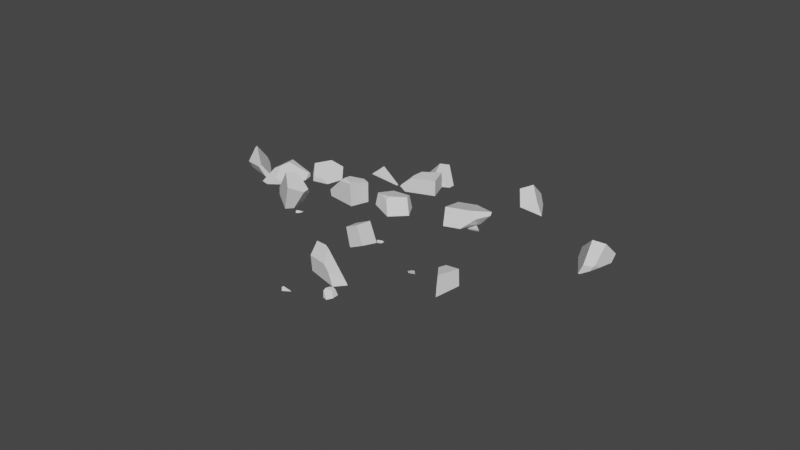 # Source: rocks.blend  (saved by Blender 3.4.6; exported with 4.5.12 LTS)
import bpy
from mathutils import Matrix  # noqa: F401  (used for matrix-valued properties, if any)

bpy.ops.wm.read_factory_settings(use_empty=True)
scene = bpy.context.scene
scene.name = 'Scene'

# ---- collections
col_collection = bpy.data.collections.new('Collection'); scene.collection.children.link(col_collection)

# ---- world
world_world = bpy.data.worlds.new('World'); scene.world = world_world
world_world.use_nodes = True; world_world.node_tree.nodes.clear()
_N = world_world.node_tree.nodes; _L = world_world.node_tree.links
n0 = _N.new('ShaderNodeOutputWorld'); n0.name = 'World Output'; n0.location = (300, 300)
n1 = _N.new('ShaderNodeBackground'); n1.name = 'Background'; n1.location = (10, 300)
n1.inputs[0].default_value = (0.05088, 0.05088, 0.05088, 1.0)
_L.new(n1.outputs[0], n0.inputs[0])
n0.is_active_output = True
world_world.color = (0.05088, 0.05088, 0.05088)
world_world.use_sun_shadow = False
world_world.sun_shadow_jitter_overblur = 0.0

# ---- meshes
me_cube_cell_026 = bpy.data.meshes.new('Cube_cell.026')
me_cube_cell_026.from_pydata([(-0.2797, 0.0707, 0.2032), (0.1875, 0.0707, 0.2032), (0.02803, -0.07316, -0.1364), (0.0788, 0.03426, -0.2403), (0.1875, 0.0707, -0.07065), (0.09609, 0.0707, -0.19), (0.1875, 0.01022, -0.1169), (0.1875, -0.00493, -0.1284), (0.05429, 0.0707, -0.2445), (-0.09374, 0.0707, -0.1362), (-0.2797, 0.04607, 0.01502), (-0.2797, 0.0707, 6.109e-06), (0.1875, -0.08764, -0.02634), (0.1875, -0.127, 0.02243), (-0.2797, 0.03074, 0.02454), (-0.2797, 0.03074, 0.05277), (0.1875, -0.1269, 0.08842), (0.1875, -0.127, 0.07052), (-0.173, -0.00493, 0.2032), (-0.2797, 0.03111, 0.2032), (0.1875, -0.1265, 0.2032), (0.1875, 0.0707, -0.07065), (0.09609, 0.0707, -0.19), (0.1875, 0.01022, -0.1169), (0.1875, -0.00493, -0.1284), (-0.09374, 0.0707, -0.1362), (-0.2797, 0.0707, 6.109e-06), (0.1875, -0.08764, -0.02634), (0.1875, -0.127, 0.02243), (-0.2797, 0.04607, 0.01502), (-0.2797, 0.03074, 0.02454), (-0.2797, 0.03074, 0.05277), (0.1875, -0.1269, 0.08842), (0.1875, -0.127, 0.07052), (-0.173, -0.00493, 0.2032), (-0.2797, 0.03111, 0.2032), (0.1875, -0.1265, 0.2032), (0.05429, 0.0707, -0.2445), (-0.806, 0.3829, 0.5001), (-0.6215, 0.1461, 0.6998), (-0.8617, 0.2273, 0.7649), (-0.8107, 0.2802, 0.7046), (-0.5893, 0.2993, 0.5822), (-0.6262, 0.3291, 0.5807), (-0.7035, 0.3913, 0.5775), (-0.7251, 0.1811, 0.4149), (-0.7125, 0.1768, 0.3987), (-0.9219, 0.2475, 0.6683), (-0.6501, 0.1558, 0.4247), (-0.7125, 0.1768, 0.3987), (-0.6501, 0.1558, 0.4247), (-0.8617, 0.2273, 0.7649), (-0.8107, 0.2802, 0.7046), (-0.5893, 0.2993, 0.5822), (-0.6262, 0.3291, 0.5807), (-0.7251, 0.1811, 0.4149), (-0.9219, 0.2475, 0.6683), (-0.7035, 0.3913, 0.5775), (-0.5275, 0.3046, 2.687), (-0.163, 0.149, 2.439), (-0.4115, 0.07539, 2.658), (-0.2903, 0.138, 2.613), (-0.1573, 0.1275, 2.461), (-0.2265, 0.03533, 2.417), (-0.2993, 0.0375, 2.365), (-0.5923, 0.1364, 2.538), (-0.6325, 0.1861, 2.597), (-0.5722, 0.2131, 2.678), (-0.4085, 0.1921, 2.689), (-0.5235, 0.2893, 2.702), (-0.5873, 0.1897, 2.671), (-0.3503, 0.1431, 2.682), (-0.2397, 0.01804, 2.408), (-0.2745, 0.02927, 2.35), (-0.6349, 0.1892, 2.601), (-0.5722, 0.2131, 2.678), (-0.5235, 0.2893, 2.702), (-0.2903, 0.138, 2.613), (-0.1573, 0.1275, 2.461), (-0.2993, 0.0375, 2.365), (-0.5923, 0.1364, 2.538), (-0.6325, 0.1861, 2.597), (-0.4085, 0.1921, 2.689), (-0.5873, 0.1897, 2.671), (-0.2745, 0.02927, 2.35), (-0.6349, 0.1892, 2.601), (-0.3503, 0.1431, 2.682), (-0.2265, 0.03533, 2.417), (-0.2397, 0.01804, 2.408), (1.157, -0.4542, 1.047), (1.454, -0.2655, 0.9327), (1.502, -0.2855, 0.8836), (1.549, -0.5505, 0.6615), (1.625, -0.4063, 0.864), (1.635, -0.4725, 0.809), (1.539, -0.5829, 0.6458), (1.604, -0.605, 0.7649), (1.364, -0.5239, 0.8112), (1.159, -0.4549, 1.005), (1.48, -0.3888, 1.06), (1.485, -0.3793, 1.06), (1.407, -0.5384, 1.059), (1.196, -0.3605, 1.047), (1.185, -0.3714, 1.047), (1.206, -0.3505, 1.047), (1.38, -0.2614, 1.054), (1.377, -0.2577, 1.054), (1.159, -0.4549, 1.005), (1.185, -0.3714, 1.047), (1.539, -0.5829, 0.6458), (1.364, -0.5239, 0.8112), (1.48, -0.3888, 1.06), (1.407, -0.5384, 1.059), (1.485, -0.3793, 1.06), (1.604, -0.605, 0.7649), (1.38, -0.2614, 1.054), (1.196, -0.3605, 1.047), (1.206, -0.3505, 1.047), (1.377, -0.2577, 1.054), (-0.3853, 0.3525, -0.5373), (-0.5232, 0.113, -0.399), (-0.5184, 0.1113, -0.3997), (-0.5783, 0.19, -0.3753), (-0.4075, 0.2782, -0.3995), (-0.3392, 0.2011, -0.4263), (-0.3782, 0.2934, -0.4038), (-0.3189, 0.2049, -0.6061), (-0.3349, 0.05223, -0.6728), (-0.3012, 0.1136, -0.4561), (-0.6654, 0.2423, -0.5712), (-0.6091, 0.1597, -0.6108), (-0.6088, 0.2075, -0.4421), (-0.593, 0.1364, -0.6219), (-0.342, 0.05169, -0.6727), (-0.3031, 0.1158, -0.4475), (-0.5783, 0.19, -0.3753), (-0.4075, 0.2782, -0.3995), (-0.3782, 0.2934, -0.4038), (-0.3392, 0.2011, -0.4263), (-0.3189, 0.2049, -0.6061), (-0.3349, 0.05223, -0.6728), (-0.3012, 0.1136, -0.4561), (-0.6654, 0.2423, -0.5712), (-0.6091, 0.1597, -0.6108), (-0.6088, 0.2075, -0.4421), (-0.3031, 0.1158, -0.4475), (-0.342, 0.05169, -0.6727), (-0.593, 0.1364, -0.6219), (-0.5686, 0.1283, 1.629), (-0.3002, 0.09173, 1.86), (-0.2882, 0.08764, 1.751), (-0.4765, 0.1276, 1.601), (-0.5042, 0.2526, 1.696), (-0.538, 0.219, 1.629), (-0.4869, 0.2697, 1.73), (-0.4501, 0.08832, 1.589), (-0.3487, 0.05409, 1.657), (-0.4425, 0.2, 1.93), (-0.4363, 0.223, 1.925), (-0.3688, 0.0609, 1.898), (-0.3174, 0.04355, 1.872), (-0.471, 0.09539, 1.95), (-0.3029, 0.03865, 1.746), (-0.4724, 0.2713, 1.771), (-0.4779, 0.2785, 1.748), (-0.297, 0.03665, 1.692), (-0.4869, 0.2697, 1.73), (-0.4779, 0.2785, 1.748), (-0.4765, 0.1276, 1.601), (-0.538, 0.219, 1.629), (-0.5042, 0.2526, 1.696), (-0.4501, 0.08832, 1.589), (-0.4724, 0.2713, 1.771), (-0.3688, 0.0609, 1.898), (-0.3174, 0.04355, 1.872), (-0.471, 0.09539, 1.95), (-0.3029, 0.03865, 1.746), (-0.3487, 0.05409, 1.657), (-0.297, 0.03665, 1.692), (-0.4363, 0.223, 1.925), (-0.4425, 0.2, 1.93), (0.3734, -0.1885, 1.862), (0.328, -0.1743, 1.783), (0.2387, 0.05524, 1.993), (0.5179, 0.0984, 1.801), (0.4777, 0.2053, 1.845), (0.5332, 0.05764, 1.785), (0.1593, 0.005385, 2.042), (0.5204, 0.05353, 1.772), (0.4029, 0.01652, 1.658), (0.244, -0.004731, 1.672), (0.248, 0.003954, 1.667), (0.3632, 0.03893, 1.643), (0.3464, 0.04871, 1.637), (0.2118, -0.07321, 1.717), (0.3511, 0.08383, 1.665), (0.1544, 0.05864, 1.781), (0.1499, 0.09404, 1.816), (0.2027, 0.1198, 1.801), (0.367, 0.1995, 1.757), (0.1391, 0.04535, 1.925), (0.1281, -0.08198, 2.051), (0.1295, -0.09894, 2.04), (0.1257, -0.01565, 2.062), (0.1357, -0.1092, 2.038), (0.1302, -0.1074, 2.035), (0.1864, -0.1265, 1.753), (0.1566, -0.1164, 1.79), (0.1554, -0.02829, 1.786), (0.148, 0.08583, 1.834), (0.2387, 0.05524, 1.993), (0.4777, 0.2053, 1.845), (0.1593, 0.005385, 2.042), (0.5204, 0.05353, 1.772), (0.4029, 0.01652, 1.658), (0.244, -0.004731, 1.672), (0.248, 0.003954, 1.667), (0.3632, 0.03893, 1.643), (0.3464, 0.04871, 1.637), (0.3511, 0.08383, 1.665), (0.1544, 0.05864, 1.781), (0.1499, 0.09404, 1.816), (0.2027, 0.1198, 1.801), (0.367, 0.1995, 1.757), (0.1281, -0.08198, 2.051), (0.1295, -0.09894, 2.04), (0.1357, -0.1092, 2.038), (0.1302, -0.1074, 2.035), (0.1257, -0.01565, 2.062), (0.1391, 0.04535, 1.925), (0.148, 0.08583, 1.834), (0.5179, 0.0984, 1.801), (0.5332, 0.05764, 1.785), (0.2118, -0.07321, 1.717), (0.1864, -0.1265, 1.753), (0.1566, -0.1164, 1.79), (0.1554, -0.02829, 1.786), (1.729, -0.5806, 0.7213), (1.775, -0.6003, 0.6978), (1.735, -0.5921, 0.6841), (1.797, -0.6703, 0.768), (1.781, -0.6648, 0.7609), (1.717, -0.6431, 0.7323), (1.781, -0.5733, 0.738), (1.808, -0.5777, 0.7486), (1.735, -0.5735, 0.7096), (1.768, -0.5714, 0.733), (1.824, -0.6372, 0.7442), (1.81, -0.6747, 0.7104), (1.823, -0.679, 0.725), (1.825, -0.6012, 0.7608), (1.784, -0.6659, 0.6816), (1.71, -0.6213, 0.712), (1.765, -0.6593, 0.6757), (1.717, -0.6433, 0.6615), (1.703, -0.6383, 0.7091), (1.824, -0.6372, 0.7442), (1.823, -0.679, 0.725), (1.81, -0.6747, 0.7104), (1.784, -0.6659, 0.6816), (1.825, -0.6012, 0.7608), (1.765, -0.6593, 0.6757), (1.717, -0.6433, 0.6615), (1.703, -0.6383, 0.7091), (1.797, -0.6703, 0.768), (1.781, -0.6648, 0.7609), (1.717, -0.6431, 0.7323), (0.07927, -0.08483, -0.1138), (0.1883, -0.1069, -0.05786), (0.08268, -0.08202, -0.1108), (0.1884, -0.1235, -0.1681), (0.2112, -0.1079, -0.1761), (0.1778, -0.1237, -0.06995), (0.1969, -0.1089, -0.05357), (0.1827, -0.1253, -0.1658), (0.1422, -0.1117, -0.08639), (0.174, -0.1225, -0.1615), (0.08045, -0.09087, -0.1152), (0.1883, -0.1069, -0.05786), (0.08268, -0.08202, -0.1108), (0.1884, -0.1235, -0.1681), (0.2112, -0.1079, -0.1761), (0.1827, -0.1253, -0.1658), (0.174, -0.1225, -0.1615), (0.08045, -0.09087, -0.1152), (0.07927, -0.08483, -0.1138), (0.1969, -0.1089, -0.05357), (-0.05536, -0.04493, 1.115), (0.03486, 0.2052, 1.315), (-0.08252, 0.01908, 1.548), (0.1123, 0.1924, 1.337), (0.09813, 0.1475, 1.395), (-0.03608, 0.02289, 1.547), (0.1671, 0.1591, 1.23), (0.1812, 0.1581, 1.241), (0.1835, 0.1457, 1.246), (0.01278, 0.1705, 1.12), (0.01668, 0.1685, 1.115), (0.09644, -0.09615, 1.242), (0.04497, -0.07877, 1.342), (-0.0284, 0.1906, 1.178), (-0.1641, 0.03228, 1.276), (-0.191, 0.0008651, 1.295), (-0.138, -0.01702, 1.502), (-0.1273, -0.02062, 1.543), (-0.1146, -0.02492, 1.541), (-0.05457, -0.04516, 1.535), (0.1671, 0.1591, 1.23), (0.1812, 0.1581, 1.241), (0.1835, 0.1457, 1.246), (0.01668, 0.1685, 1.115), (0.01278, 0.1705, 1.12), (-0.0284, 0.1906, 1.178), (-0.1641, 0.03228, 1.276), (-0.191, 0.0008651, 1.295), (-0.1146, -0.02492, 1.541), (-0.05457, -0.04516, 1.535), (0.09644, -0.09615, 1.242), (0.04497, -0.07877, 1.342), (-0.138, -0.01702, 1.502), (-0.1273, -0.02062, 1.543), (-0.773, 0.2379, 1.262), (-0.5301, 0.1077, 0.9831), (-0.5276, 0.1234, 0.9715), (-0.5421, 0.1086, 0.9695), (-0.6619, 0.173, 1.326), (-0.6031, 0.1283, 1.034), (-0.7281, 0.186, 1.321), (-0.7357, 0.186, 1.306), (-0.6422, 0.141, 1.075), (-0.7796, 0.1866, 1.222), (-0.5515, 0.1654, 1.027), (-0.6177, 0.2817, 1.182), (-0.6498, 0.1944, 1.297), (-0.6619, 0.173, 1.326), (-0.7281, 0.186, 1.321), (-0.7357, 0.186, 1.306), (-0.7796, 0.1866, 1.222), (-0.5515, 0.1654, 1.027), (-0.6177, 0.2817, 1.182), (-0.6498, 0.1944, 1.297), (-0.6031, 0.1283, 1.034), (-0.6422, 0.141, 1.075), (-0.5276, 0.1234, 0.9715), (-0.5421, 0.1086, 0.9695), (1.239, -0.3129, -0.2935), (1.289, -0.4988, -0.1178), (1.23, -0.4358, -0.09944), (1.158, -0.3154, -0.1473), (1.138, -0.4277, -0.151), (1.24, -0.3313, -0.102), (1.398, -0.5355, -0.2093), (1.153, -0.453, -0.1875), (1.216, -0.4732, -0.3089), (1.433, -0.5473, -0.1901), (1.143, -0.4494, -0.1669), (1.14, -0.4345, -0.1558), (1.465, -0.4706, -0.1707), (1.397, -0.3492, -0.1489), (1.464, -0.3569, -0.1693), (1.462, -0.5572, -0.174), (1.158, -0.3154, -0.1473), (1.138, -0.4277, -0.151), (1.153, -0.453, -0.1875), (1.216, -0.4732, -0.3089), (1.465, -0.4706, -0.1707), (1.464, -0.3569, -0.1693), (1.462, -0.5572, -0.174), (1.143, -0.4494, -0.1669), (1.14, -0.4345, -0.1558), (1.433, -0.5473, -0.1901), (1.24, -0.3313, -0.102), (1.397, -0.3492, -0.1489), (1.398, -0.5355, -0.2093), (0.2958, -0.08584, -1.223), (0.3941, -0.1968, -1.476), (0.6445, -0.2813, -1.293), (0.6774, -0.1764, -1.424), (0.6868, -0.1932, -1.404), (0.4425, -0.165, -1.537), (0.6049, -0.2004, -1.457), (0.6686, -0.2354, -1.385), (0.3458, -0.1805, -1.209), (0.3325, -0.176, -1.233), (0.6436, -0.281, -1.274), (0.6515, -0.263, -1.282), (0.6785, -0.2008, -1.311), (0.2449, -0.1463, -1.389), (0.2478, -0.137, -1.398), (0.241, -0.1395, -1.391), (0.2704, -0.1286, -1.422), (0.6855, -0.1847, -1.318), (0.6004, -0.01893, -1.343), (0.5911, -0.0009626, -1.346), (0.57, 0.03993, -1.352), (0.5733, 0.02235, -1.484), (0.4009, -0.08014, -1.561), (0.4326, -0.06134, -1.547), (0.3458, -0.1805, -1.209), (0.3325, -0.176, -1.233), (0.6515, -0.263, -1.282), (0.6785, -0.2008, -1.311), (0.2449, -0.1463, -1.389), (0.241, -0.1395, -1.391), (0.2478, -0.137, -1.398), (0.2704, -0.1286, -1.422), (0.6436, -0.281, -1.274), (0.57, 0.03993, -1.352), (0.5733, 0.02235, -1.484), (0.4009, -0.08014, -1.561), (0.4326, -0.06134, -1.547), (0.5911, -0.0009626, -1.346), (0.6855, -0.1847, -1.318), (0.6004, -0.01893, -1.343), (1.814, -0.6329, 1.155), (1.817, -0.6399, 1.166), (1.757, -0.6565, 1.154), (1.8, -0.6713, 1.079), (1.822, -0.6317, 1.15), (1.763, -0.6587, 1.16), (1.776, -0.6631, 1.173), (1.824, -0.6381, 1.161), (1.824, -0.6406, 1.165), (1.819, -0.6775, 1.165), (1.801, -0.6714, 1.168), (1.821, -0.6653, 1.165), (1.757, -0.6565, 1.154), (1.8, -0.6713, 1.079), (1.763, -0.6587, 1.16), (1.776, -0.6631, 1.173), (1.819, -0.6775, 1.165), (1.801, -0.6714, 1.168), (0.3947, -0.1816, 1.681), (0.4058, -0.1787, 1.714), (0.3612, -0.1855, 1.717), (0.3666, -0.1845, 1.719), (0.3616, -0.1856, 1.712), (0.3657, -0.187, 1.663), (0.3904, -0.1806, 1.727), (0.3935, -0.1861, 1.728), (0.4136, -0.2032, 1.702), (0.4031, -0.1997, 1.679), (0.3871, -0.1942, 1.669), (0.3666, -0.1873, 1.657), (0.4205, -0.2055, 1.717), (0.4004, -0.1987, 1.729), (0.4136, -0.2032, 1.702), (0.4031, -0.1997, 1.679), (0.3871, -0.1942, 1.669), (0.3666, -0.1873, 1.657), (0.3612, -0.1855, 1.717), (0.4004, -0.1987, 1.729), (0.3657, -0.187, 1.663), (0.4205, -0.2055, 1.717), (0.3616, -0.1856, 1.712), (-0.4072, 0.07387, 1.95), (-0.1829, 0.1399, 2.28), (-0.2505, 0.2161, 2.147), (-0.1683, 0.1696, 2.209), (-0.0856, 0.03978, 2.209), (-0.3919, 0.125, 1.968), (-0.3751, 0.2342, 2.164), (-0.3935, 0.1143, 1.95), (-0.3598, 0.1133, 1.953), (-0.3072, 0.04013, 1.96), (-0.1942, 0.001996, 2.061), (-0.1401, -0.01626, 2.109), (-0.09096, -0.03284, 2.281), (-0.4346, 0.08314, 2.247), (-0.134, -0.01829, 2.388), (-0.3775, 0.2301, 2.174), (-0.08383, -0.03524, 2.306), (-0.09123, -0.03274, 2.319), (-0.3919, 0.125, 1.968), (-0.3935, 0.1143, 1.95), (-0.3598, 0.1133, 1.953), (-0.1401, -0.01626, 2.109), (-0.09096, -0.03284, 2.281), (-0.3072, 0.04013, 1.96), (-0.1942, 0.001996, 2.061), (-0.3751, 0.2342, 2.164), (-0.3775, 0.2301, 2.174), (-0.134, -0.01829, 2.388), (-0.4346, 0.08314, 2.247), (-0.08383, -0.03524, 2.306), (-0.09123, -0.03274, 2.319), (0.9868, -0.1213, 0.8245), (0.7635, -0.3214, 0.7595), (0.7229, -0.3075, 0.8585), (0.7262, -0.2328, 0.8997), (0.7406, -0.3136, 0.8841), (0.8342, -0.1164, 0.7376), (0.8159, -0.2896, 0.667), (0.8378, -0.08357, 0.7511), (0.7519, -0.1373, 0.9054), (0.8861, -0.3426, 0.915), (0.8845, -0.3555, 0.9116), (0.7412, -0.1439, 0.9245), (0.7789, -0.1496, 0.9329), (0.9073, -0.1687, 0.9613), (0.9746, -0.3115, 0.7515), (0.8601, -0.2959, 0.6905), (0.9132, -0.3487, 0.8569), (0.8966, -0.3586, 0.8855), (0.8883, -0.3635, 0.8998), (0.8837, -0.3619, 0.9099), (0.8342, -0.1164, 0.7376), (0.8378, -0.08357, 0.7511), (0.7412, -0.1439, 0.9245), (0.7789, -0.1496, 0.9329), (0.8861, -0.3426, 0.915), (0.9073, -0.1687, 0.9613), (0.9746, -0.3115, 0.7515), (0.8601, -0.2959, 0.6905), (0.9132, -0.3487, 0.8569), (0.8966, -0.3586, 0.8855), (0.8845, -0.3555, 0.9116), (0.8837, -0.3619, 0.9099), (0.8159, -0.2896, 0.667), (0.7519, -0.1373, 0.9054), (0.8883, -0.3635, 0.8998), (-0.4105, 0.07487, 0.5034), (-0.4265, 0.2529, 0.773), (-0.5355, 0.2938, 0.7203), (-0.5324, 0.1436, 0.8622), (-0.5826, 0.1845, 0.8173), (-0.479, 0.09803, 0.8386), (-0.4065, 0.07356, 0.8405), (-0.3894, 0.1224, 0.8904), (-0.3738, 0.17, 0.8495), (-0.3554, 0.2277, 0.7724), (-0.3799, 0.1511, 0.8744), (-0.3875, 0.1277, 0.8954), (-0.6127, 0.1431, 0.7824), (-0.5705, 0.1289, 0.8226), (-0.5557, 0.1239, 0.8363), (-0.527, 0.3018, 0.5057), (-0.3552, 0.2305, 0.7148), (-0.3545, 0.2405, 0.5034), (-0.5456, 0.3084, 0.5059), (-0.5618, 0.314, 0.5061), (-0.57, 0.3001, 0.5062), (-0.6339, 0.1503, 0.6387), (-0.6533, 0.1568, 0.5066), (-0.479, 0.09803, 0.8386), (-0.4065, 0.07356, 0.8405), (-0.3738, 0.17, 0.8495), (-0.3554, 0.2277, 0.7724), (-0.3894, 0.1224, 0.8904), (-0.3875, 0.1277, 0.8954), (-0.6127, 0.1431, 0.7824), (-0.5705, 0.1289, 0.8226), (-0.57, 0.3001, 0.5062), (-0.6533, 0.1568, 0.5066), (-0.3552, 0.2305, 0.7148), (-0.3545, 0.2405, 0.5034), (-0.527, 0.3018, 0.5057), (-0.5456, 0.3084, 0.5059), (-0.5618, 0.314, 0.5061), (-0.6339, 0.1503, 0.6387), (-0.3799, 0.1511, 0.8744), (-0.5557, 0.1239, 0.8363), (-0.2252, 0.01239, 0.8976), (0.1289, 0.03748, 0.8569), (0.04269, 0.07199, 0.9465), (0.03689, 0.0792, 0.6645), (0.1034, 0.0699, 0.8287), (-0.1151, 0.08962, 0.7554), (-0.1981, 0.09276, 0.8975), (-0.06186, 0.07997, 0.9721), (-0.01591, 0.07558, 0.9973), (-0.08913, 0.08857, 0.7108), (-0.06931, 0.08771, 0.6768), (-0.08432, -0.01014, 0.6463), (-0.08804, -0.03394, 0.6391), (0.09465, -0.0956, 0.6036), (-0.009187, 0.07493, 1.001), (-0.02133, -0.05643, 1.018), (-0.01213, 0.042, 1.005), (0.1301, -0.1076, 0.8613), (0.162, -0.1183, 0.8281), (0.1116, -0.1013, 0.6415), (0.1181, -0.1035, 0.6561), (0.1839, -0.1257, 0.8053), (-0.1151, 0.08962, 0.7554), (-0.1981, 0.09276, 0.8975), (-0.06186, 0.07997, 0.9721), (-0.01591, 0.07558, 0.9973), (-0.08432, -0.01014, 0.6463), (-0.08804, -0.03394, 0.6391), (-0.009187, 0.07493, 1.001), (-0.01213, 0.042, 1.005), (-0.02133, -0.05643, 1.018), (0.1301, -0.1076, 0.8613), (0.162, -0.1183, 0.8281), (0.09465, -0.0956, 0.6036), (-0.06931, 0.08771, 0.6768), (0.1181, -0.1035, 0.6561), (0.1839, -0.1257, 0.8053), (0.1116, -0.1013, 0.6415), (-0.08913, 0.08857, 0.7108), (1.122, -0.4424, 0.1721), (1.107, -0.4374, 0.1888), (1.108, -0.4308, 0.1933), (1.114, -0.4396, 0.1954), (1.169, -0.4307, 0.2079), (1.166, -0.4351, 0.2074), (1.151, -0.4523, 0.1392), (1.159, -0.4431, 0.1393), (1.152, -0.4524, 0.2055), (1.172, -0.4269, 0.1871), (1.173, -0.419, 0.144), (1.177, -0.4209, 0.1547), (1.17, -0.4291, 0.1395), (1.151, -0.4523, 0.1392), (1.152, -0.4524, 0.2055), (1.122, -0.4424, 0.1721), (1.107, -0.4374, 0.1888), (1.114, -0.4396, 0.1954), (1.166, -0.4351, 0.2074), (1.108, -0.4308, 0.1933), (0.6824, -0.294, 0.654), (0.7178, -0.3059, 0.696), (0.7238, -0.308, 0.6945), (0.72, -0.3067, 0.6518), (0.6824, -0.294, 0.638), (0.7332, -0.2913, 0.6958), (0.7168, -0.2802, 0.7007), (0.71, -0.281, 0.6921), (0.6853, -0.2843, 0.66)], [], [(23, 22, 4), (3, 37, 22, 23, 24), (3, 25, 37), (25, 3, 29, 26), (3, 24, 27), (27, 28, 2, 3), (29, 3, 2, 30), (34, 35, 31, 33, 32), (34, 32, 36), (31, 30, 2, 28, 33), (19, 0, 11, 10, 14, 15), (11, 0, 1, 21, 5, 8, 9), (17, 13, 12, 7, 6, 21, 1, 20, 16), (20, 1, 0, 19, 18), (52, 51, 39, 53, 54), (54, 57, 52), (53, 39, 48), (40, 41, 44, 38, 56), (49, 38, 44, 43, 42, 50), (56, 38, 49, 55), (48, 39, 51, 47, 45, 46), (87, 78, 77), (79, 60, 80), (80, 60, 81), (76, 75, 82), (75, 83, 60, 86, 82), (86, 60, 88, 87, 77), (60, 79, 84, 88), (81, 60, 83, 85), (58, 59, 73, 64, 65, 66, 74), (59, 62, 63, 72, 73), (69, 58, 74, 70, 67), (61, 62, 59, 58, 69, 68, 71), (114, 94, 111, 112), (110, 92, 109), (110, 107, 91, 92), (91, 93, 92), (93, 94, 92), (94, 93, 113, 111), (113, 93, 91, 115), (108, 116, 91, 107), (90, 91, 116, 117), (90, 118, 115, 91), (118, 90, 117), (98, 89, 103), (103, 89, 101, 99, 100, 105, 106, 104, 102), (98, 97, 95, 96, 101, 89), (94, 114, 109, 92), (135, 121, 136), (136, 121, 138, 137), (141, 140, 139), (144, 142, 143), (147, 120, 135, 144, 143), (120, 121, 135), (147, 121, 120), (121, 147, 146), (145, 121, 146, 140, 141), (121, 145, 138), (132, 130, 129, 119, 126, 127, 133), (126, 119, 125, 124, 134, 128), (122, 123, 125, 119, 129, 131), (168, 153, 170), (177, 171, 168, 170, 166), (174, 149, 179, 180, 173), (173, 180, 175), (176, 149, 174), (172, 179, 149), (149, 150, 167, 172), (150, 178, 177, 166, 167), (176, 178, 150, 149), (154, 152, 169, 148, 161, 157, 158, 163, 164), (151, 155, 148, 169), (159, 161, 148, 155, 156, 165, 162, 160), (210, 231, 211), (210, 212, 181, 232, 231), (181, 182, 213, 232), (213, 182, 214), (217, 215, 216, 218), (214, 182, 233, 215, 217), (216, 220, 221, 222, 219, 218), (223, 219, 222), (224, 228, 229, 225), (212, 228, 224, 226, 181), (181, 226, 182), (182, 226, 227, 235, 234), (233, 182, 234), (221, 220, 236, 230), (227, 225, 229, 230, 236, 235), (184, 186, 188, 189, 192, 193, 195, 199, 185), (204, 201, 202, 205), (191, 190, 194, 206, 207, 208, 196), (187, 183, 185, 199, 198, 197, 209, 200, 203), (244, 238, 239, 243), (243, 239, 245, 246), (256, 257, 258), (260, 256, 258, 259, 238, 244), (237, 245, 239, 252), (238, 259, 261, 239), (262, 239, 261), (263, 252, 239, 262), (237, 246, 245), (243, 246, 237, 265, 264, 260, 244), (265, 237, 266), (263, 266, 237, 252), (250, 240, 249, 247), (254, 253, 251, 248, 249, 240, 241, 242, 255), (286, 272, 282, 280, 281), (282, 272, 275, 284, 283), (279, 285, 284, 275, 278), (272, 286, 278, 275), (269, 268, 273, 271, 267), (277, 267, 271, 270, 274, 276), (307, 288, 290, 308), (308, 290, 291, 309), (288, 307, 310, 311), (292, 291, 290, 288), (288, 311, 312), (313, 288, 312), (288, 313, 314, 319), (289, 288, 319, 320), (289, 292, 288), (292, 289, 320, 315), (315, 316, 292), (292, 316, 318), (304, 303, 302, 287, 317, 299, 306, 305), (296, 297, 287, 302, 301, 300), (317, 287, 297, 293, 294, 295), (292, 318, 298, 309, 291), (322, 344, 343), (322, 334, 341, 344), (342, 341, 334, 335, 336), (330, 342, 336), (322, 343, 338), (340, 322, 338, 339), (322, 340, 334), (328, 327, 321, 337), (323, 324, 326, 329, 337, 321, 332, 331), (333, 332, 321, 327, 325), (347, 361, 362), (347, 371, 361), (363, 353, 373), (346, 368, 363, 373, 370), (346, 347, 369, 368), (362, 369, 347), (346, 367, 347), (347, 367, 365, 366, 372), (347, 372, 371), (367, 346, 370), (359, 345, 348, 350, 358), (360, 354, 351, 364, 345, 359, 357), (356, 349, 348, 345, 364, 352, 355), (376, 381, 400, 406), (400, 381, 401), (375, 383, 402), (379, 381, 375), (381, 376, 375), (402, 403, 404, 375), (375, 404, 405, 379), (377, 378, 381), (381, 378, 412, 401), (379, 380, 381), (380, 377, 381), (378, 413, 412), (378, 377, 411, 413), (407, 411, 377, 408), (379, 405, 409), (379, 409, 410, 377), (377, 380, 379), (377, 410, 408), (399, 398, 374, 389, 387), (397, 396, 390, 388, 389, 374, 394, 395), (394, 374, 398, 384, 385, 386, 391, 392, 393), (375, 376, 406, 382, 383), (429, 415, 428), (414, 416, 428, 415), (414, 415, 421, 418), (415, 422, 421), (425, 431, 430), (422, 415, 429, 431, 425), (430, 417, 418, 421, 422, 425), (419, 426, 427, 423, 424, 420), (417, 416, 414, 418), (435, 432, 454, 450), (432, 452, 454), (438, 439, 433), (438, 433, 432, 435), (446, 447, 432, 433), (448, 432, 447), (449, 432, 448), (452, 432, 449), (433, 439, 451, 453), (453, 446, 433), (435, 450, 451, 439, 438), (441, 440, 444, 445, 434, 436, 437, 443, 442), (457, 473, 480), (474, 473, 457, 475), (475, 457, 478), (479, 478, 457), (476, 459, 477), (457, 459, 476, 479), (456, 457, 480, 481), (456, 458, 457), (458, 459, 457), (458, 456, 459), (485, 484, 459, 456), (477, 459, 484), (456, 469, 485), (482, 483, 455, 464, 465, 466, 467, 471, 472), (483, 470, 461, 460, 462, 455), (464, 455, 462, 463), (469, 456, 481, 468), (487, 506, 518), (506, 487, 519, 507), (489, 516, 510, 509, 508), (510, 511, 509), (513, 500, 514), (515, 487, 518, 513, 514), (490, 487, 520, 517), (490, 488, 487), (520, 487, 515), (490, 517, 516, 489), (488, 490, 489), (499, 486, 493, 494, 497, 498), (512, 486, 499, 495, 496, 505, 504, 503, 502), (501, 492, 491, 493, 486, 512), (488, 489, 508, 519, 487), (524, 544, 545, 548), (547, 522, 546), (560, 546, 522), (549, 524, 548), (522, 524, 549, 560), (525, 550, 551, 524), (524, 551, 561), (524, 561, 544), (554, 555, 556), (556, 557, 522, 547, 554), (557, 558, 523, 522), (525, 523, 558, 552), (559, 525, 552, 553), (550, 525, 559), (535, 534, 533, 542, 543, 521, 527, 526), (540, 539, 536, 538, 521, 543, 541), (531, 532, 528, 527, 521, 538, 537, 530, 529), (523, 525, 524, 522), (585, 586, 584), (587, 566, 600, 584, 586), (566, 565, 596, 600), (565, 588, 596), (588, 565, 595, 589), (590, 564, 566, 587), (593, 591, 577), (593, 594, 564, 590, 591), (599, 595, 565, 566), (564, 563, 566), (597, 599, 566, 563), (597, 563, 598), (563, 564, 594, 598), (567, 571, 572, 573, 574, 562, 568), (578, 576, 570, 569, 568, 562, 592), (583, 580, 579, 592, 562, 574, 575, 581, 582), (618, 620, 617), (605, 619, 615, 614, 608, 610), (612, 613, 611), (613, 612, 610, 608), (620, 619, 605, 610, 612, 611), (616, 613, 608, 614), (620, 611, 613, 616, 617), (602, 601, 607, 609, 604), (606, 603, 604, 609), (624, 623, 622, 621, 625), (628, 622, 627), (629, 621, 622, 628), (625, 621, 629), (626, 624, 625, 629, 628, 627), (623, 624, 626), (626, 627, 622, 623)])
_k = set([(4, 22), (4, 23), (5, 8), (5, 21), (6, 7), (6, 21), (7, 12), (8, 9), (9, 11), (10, 11), (10, 14), (12, 13), (13, 17), (14, 15), (15, 19), (16, 17), (16, 20), (18, 19), (18, 20), (22, 37), (23, 24), (24, 27), (25, 26), (25, 37), (26, 29), (27, 28), (28, 33), (29, 30), (30, 31), (31, 35), (32, 33), (32, 36), (34, 35), (34, 36), (40, 41), (40, 56), (41, 44), (42, 43), (42, 50), (43, 44), (45, 46), (45, 47), (46, 48), (47, 51), (48, 53), (49, 50), (49, 55), (51, 52), (52, 57), (53, 54), (54, 57), (55, 56), (61, 62), (61, 71), (62, 63), (63, 72), (64, 65), (64, 73), (65, 66), (66, 74), (67, 69), (67, 70), (68, 69), (68, 71), (70, 74), (72, 73), (75, 76), (75, 83), (76, 82), (77, 78), (77, 86), (78, 87), (79, 80), (79, 84), (80, 81), (81, 85), (82, 86), (83, 85), (84, 88), (87, 88), (95, 96), (95, 97), (96, 101), (97, 98), (98, 103), (99, 100), (99, 101), (100, 105), (102, 103), (102, 104), (104, 106), (105, 106), (107, 108), (107, 110), (108, 116), (109, 110), (109, 114), (111, 112), (111, 113), (112, 114), (113, 115), (115, 118), (116, 117), (117, 118), (122, 123), (122, 131), (123, 125), (124, 125), (124, 134), (126, 127), (126, 128), (127, 133), (128, 134), (129, 130), (129, 131), (130, 132), (132, 133), (135, 136), (135, 144), (136, 137), (137, 138), (138, 145), (139, 140), (139, 141), (140, 146), (141, 145), (142, 143), (142, 144), (143, 147), (146, 147), (151, 155), (151, 169), (152, 154), (152, 169), (153, 168), (153, 170), (154, 164), (155, 156), (156, 165), (157, 158), (157, 161), (158, 163), (159, 160), (159, 161), (160, 162), (162, 165), (163, 164), (166, 167), (166, 170), (167, 172), (168, 171), (171, 177), (172, 179), (173, 174), (173, 175), (174, 176), (175, 180), (176, 178), (177, 178), (179, 180), (183, 185), (183, 187), (184, 185), (184, 186), (186, 188), (187, 203), (188, 189), (189, 192), (190, 191), (190, 194), (191, 196), (192, 193), (193, 195), (194, 206), (195, 199), (196, 208), (197, 198), (197, 209), (198, 199), (200, 203), (200, 209), (201, 202), (201, 204), (202, 205), (204, 205), (206, 207), (207, 208), (210, 211), (210, 212), (211, 231), (212, 228), (213, 214), (213, 232), (214, 217), (215, 216), (215, 233), (216, 220), (217, 218), (218, 219), (219, 223), (220, 236), (221, 222), (221, 230), (222, 223), (224, 225), (224, 226), (225, 227), (226, 227), (228, 229), (229, 230), (231, 232), (233, 234), (234, 235), (235, 236), (240, 241), (240, 250), (241, 242), (242, 255), (247, 249), (247, 250), (248, 249), (248, 251), (251, 253), (253, 254), (254, 255), (256, 257), (256, 260), (257, 258), (258, 259), (259, 261), (260, 264), (261, 262), (262, 263), (263, 266), (264, 265), (265, 266), (267, 269), (267, 277), (268, 269), (268, 273), (270, 271), (270, 274), (271, 273), (274, 276), (276, 277), (278, 279), (278, 286), (279, 285), (280, 281), (280, 282), (281, 286), (282, 283), (283, 284), (284, 285), (293, 294), (293, 297), (294, 295), (295, 317), (296, 297), (296, 300), (298, 309), (298, 318), (299, 306), (299, 317), (300, 301), (301, 302), (302, 303), (303, 304), (304, 305), (305, 306), (307, 308), (307, 310), (308, 309), (310, 311), (311, 312), (312, 313), (313, 314), (314, 319), (315, 316), (315, 320), (316, 318), (319, 320), (323, 324), (323, 331), (324, 326), (325, 327), (325, 333), (326, 329), (327, 328), (328, 337), (329, 337), (330, 336), (330, 342), (331, 332), (332, 333), (334, 335), (334, 340), (335, 336), (338, 339), (338, 343), (339, 340), (341, 342), (341, 344), (343, 344), (348, 349), (348, 350), (349, 356), (350, 358), (351, 354), (351, 364), (352, 355), (352, 364), (353, 363), (353, 373), (354, 360), (355, 356), (357, 359), (357, 360), (358, 359), (361, 362), (361, 371), (362, 369), (363, 368), (365, 366), (365, 367), (366, 372), (367, 370), (368, 369), (370, 373), (371, 372), (382, 383), (382, 406), (383, 402), (384, 385), (384, 398), (385, 386), (386, 391), (387, 389), (387, 399), (388, 389), (388, 390), (390, 396), (391, 392), (392, 393), (393, 394), (394, 395), (395, 397), (396, 397), (398, 399), (400, 401), (400, 406), (401, 412), (402, 403), (403, 404), (404, 405), (405, 409), (407, 408), (407, 411), (408, 410), (409, 410), (411, 413), (412, 413), (416, 417), (416, 428), (417, 430), (419, 420), (419, 426), (420, 424), (423, 424), (423, 427), (426, 427), (428, 429), (429, 431), (430, 431), (434, 436), (434, 445), (436, 437), (437, 443), (440, 441), (440, 444), (441, 442), (442, 443), (444, 445), (446, 447), (446, 453), (447, 448), (448, 449), (449, 452), (450, 451), (450, 454), (451, 453), (452, 454), (460, 461), (460, 462), (461, 470), (462, 463), (463, 464), (464, 465), (465, 466), (466, 467), (467, 471), (468, 469), (468, 481), (469, 485), (470, 483), (471, 472), (472, 482), (473, 474), (473, 480), (474, 475), (475, 478), (476, 477), (476, 479), (477, 484), (478, 479), (480, 481), (482, 483), (484, 485), (491, 492), (491, 493), (492, 501), (493, 494), (494, 497), (495, 496), (495, 499), (496, 505), (497, 498), (498, 499), (500, 513), (500, 514), (501, 512), (502, 503), (502, 512), (503, 504), (504, 505), (506, 507), (506, 518), (507, 519), (508, 509), (508, 519), (509, 511), (510, 511), (510, 516), (513, 518), (514, 515), (515, 520), (516, 517), (517, 520), (526, 527), (526, 535), (527, 528), (528, 532), (529, 530), (529, 531), (530, 537), (531, 532), (533, 534), (533, 542), (534, 535), (536, 538), (536, 539), (537, 538), (539, 540), (540, 541), (541, 543), (542, 543), (544, 545), (544, 561), (545, 548), (546, 547), (546, 560), (547, 554), (548, 549), (549, 560), (550, 551), (550, 559), (551, 561), (552, 553), (552, 558), (553, 559), (554, 555), (555, 556), (556, 557), (557, 558), (567, 568), (567, 571), (568, 569), (569, 570), (570, 576), (571, 572), (572, 573), (573, 574), (574, 575), (575, 581), (576, 578), (577, 591), (577, 593), (578, 592), (579, 580), (579, 592), (580, 583), (581, 582), (582, 583), (584, 585), (584, 600), (585, 586), (586, 587), (587, 590), (588, 589), (588, 596), (589, 595), (590, 591), (593, 594), (594, 598), (595, 599), (596, 600), (597, 598), (597, 599), (601, 602), (601, 607), (602, 604), (603, 604), (603, 606), (606, 609), (607, 609), (614, 615), (614, 616), (615, 619), (616, 617), (617, 618), (618, 620), (619, 620)])
me_cube_cell_026.attributes.new('sharp_edge', 'BOOLEAN', 'EDGE').data.foreach_set('value', [ (min(e.vertices), max(e.vertices)) in _k for e in me_cube_cell_026.edges])
_uv = me_cube_cell_026.uv_layers.new(name='UVMap')
_uv.uv.foreach_set('vector', [0.5973, -0.1047, 0.6542, -0.1944, 0.6542, -0.04723, 0.6199, -0.2566, 0.6542, -0.2615, 0.6542, -0.1944, 0.5973, -0.1047, 0.5831, -0.119, -0.4389, 0.1239, -0.4079, -0.09738, -0.4079, 0.09642, -0.4079, -0.09738, -0.4389, 0.1239, -0.4288, -0.344, -0.4079, -0.3409, -0.8788, -0.7239, -0.7555, -0.8512, -0.6437, -0.8773, -0.6437, -0.8773, -0.5903, -0.8897, -0.7655, -0.7042, -0.8788, -0.7239, -0.4288, -0.344, -0.4389, 0.1239, -0.5299, 0.04345, -0.4418, -0.346, -0.391, -0.4702, -0.391, -0.346, -0.5568, -0.3462, -0.5373, -0.8897, -0.5175, -0.8897, -0.391, -0.4702, -0.5175, -0.8897, -0.391, -0.8895, -0.5568, -0.3462, -0.588, -0.3462, -0.7655, -0.7042, -0.5903, -0.8897, -0.5373, -0.8897, 0.2492, 0.4976, 0.291, 0.5003, 0.291, 0.7191, 0.265, 0.7013, 0.2488, 0.69, 0.2488, 0.6596, -0.1218, -0.8894, 0.1019, -0.8897, 0.1019, -0.3746, -0.1996, -0.3742, -0.331, -0.4748, -0.391, -0.5208, -0.2717, -0.6841, -0.6407, 1.262, -0.6407, 1.21, -0.5984, 1.155, -0.5095, 1.041, -0.4932, 1.053, -0.4282, 1.101, -0.4282, 1.399, -0.6402, 1.407, -0.6406, 1.282, -0.4242, 1.041, -0.6407, 1.041, -0.6338, 0.5308, -0.5903, 0.5308, -0.5523, 0.6473, 1.395, 1.37, 1.465, 1.325, 1.465, 1.613, 1.3, 1.613, 1.283, 1.565, 1.283, 1.565, 1.246, 1.464, 1.395, 1.37, 0.1396, 1.752, -0.0739, 1.726, 0.1396, 1.508, 1.851, 0.09055, 1.853, 0.1794, 1.857, 0.366, 1.716, 0.366, 1.733, 0.1365, 1.249, 0.1441, 1.086, 0.3641, 1.01, 0.3107, 1.027, 0.2155, 1.035, 0.1699, 1.231, 0.09055, 1.249, 0.4883, 1.086, 0.3641, 1.249, 0.1441, 1.249, 0.1648, -0.8329, 0.1576, -0.5309, 0.201, -0.5309, 0.4896, -0.6516, 0.5308, -0.8651, 0.2394, -0.8788, 0.2208, 1.287, 0.1093, 1.412, 0.09055, 1.366, 0.255, 1.01, 0.5693, 0.7917, 0.2971, 1.01, 0.1786, 1.01, 0.1786, 0.7917, 0.2971, 0.9813, 0.09565, 1.412, 0.5703, 1.313, 0.5797, 1.368, 0.4102, 1.313, 0.5797, 1.282, 0.5827, 1.249, 0.3549, 1.345, 0.3292, 1.368, 0.4102, 1.345, 0.3292, 1.249, 0.3549, 1.263, 0.113, 1.287, 0.1093, 1.366, 0.255, 0.7917, 0.2971, 1.01, 0.5693, 1.01, 0.6023, 0.9345, 0.606, 0.9813, 0.09565, 0.7917, 0.2971, 0.8877, 0.09658, 0.9795, 0.09055, 0.8841, -0.8794, 0.8841, -0.3685, 0.6959, -0.3792, 0.6933, -0.412, 0.6638, -0.7998, 0.7005, -0.8845, 0.7028, -0.8897, 0.2095, 1.396, 0.176, 1.393, 0.1545, 1.266, 0.1507, 1.242, 0.2095, 1.205, -0.1344, 0.788, -0.1104, 0.7865, -0.1104, 0.9766, -0.172, 0.9146, -0.1633, 0.8847, -0.1608, 1.258, -0.1001, 1.044, -0.07501, 1.036, -0.07501, 1.52, -0.0929, 1.525, -0.1559, 1.412, -0.1876, 1.354, 1.246, 1.61, 1.096, 1.581, 1.063, 1.345, 1.246, 1.33, -0.0739, -0.1141, -0.1134, -0.3639, -0.07393, -0.3742, -0.0739, -0.1141, -0.0739, 0.1902, -0.3866, -0.1154, -0.1134, -0.3639, -0.3866, -0.1154, -0.328, -0.2854, -0.1134, -0.3639, -0.328, -0.2854, -0.2592, -0.3461, -0.1134, -0.3639, 1.096, 1.581, 1.03, 1.534, 1.051, 1.346, 1.063, 1.345, 1.167, -0.6488, 1.277, -0.8897, 1.333, -0.762, 1.238, -0.5527, -0.1753, 0.2179, -0.1911, 0.2125, -0.3866, -0.1154, -0.0739, 0.1902, -0.391, -0.04073, -0.3866, -0.1154, -0.1911, 0.2125, -0.2058, 0.2074, 1.313, -0.6893, 1.24, -0.5494, 1.238, -0.5527, 1.333, -0.762, 1.24, -0.5494, 1.313, -0.6893, 1.333, -0.3883, 0.2573, 1.057, 0.217, 1.038, 0.2573, 0.9508, 1.134, 0.9152, 1.038, 0.9152, 1.041, 0.6311, 1.223, 0.6074, 1.234, 0.606, 1.319, 0.7538, 1.322, 0.7588, 1.163, 0.9015, 1.149, 0.9081, 0.6638, -0.8573, 0.6638, -0.5375, 0.6637, -0.2643, 0.5152, -0.2954, 0.427, -0.683, 0.631, -0.8897, -0.4268, 0.3602, -0.5299, 0.2408, -0.4497, 0.1239, -0.4268, 0.1585, 0.8042, 1.393, 0.9129, 1.421, 0.7936, 1.607, 0.7936, 1.607, 0.9129, 1.421, 0.9047, 1.643, 0.7917, 1.643, -0.7388, 1.637, -0.7388, 1.887, -0.8788, 1.771, 0.4868, 0.9357, 0.3315, 0.9695, 0.3096, 0.8756, 0.3035, 0.8489, 0.5617, 0.8305, 0.5674, 0.9172, 0.4868, 0.9357, 0.3096, 0.8756, 0.909, 1.416, 0.9129, 1.421, 0.8042, 1.393, 0.3035, 0.8489, 0.5624, 0.8249, 0.5617, 0.8305, 0.5624, 0.8249, 0.3035, 0.8489, 0.3208, 0.5521, 0.5674, 0.593, 0.5624, 0.8249, 0.3208, 0.5521, 0.3224, 0.545, 0.5588, 0.588, 0.9129, 1.421, 1.009, 1.643, 0.9047, 1.643, 0.2261, 0.7048, 0.2312, 0.7379, 0.2488, 0.8547, -0.0739, 0.8547, -0.07191, 0.661, 0.01269, 0.4976, 0.01986, 0.5001, 1.666, 1.635, 1.819, 1.634, 1.819, 1.795, 1.731, 1.816, 1.649, 1.835, 1.644, 1.827, 0.1507, 1.288, 0.1298, 1.476, 0.1261, 1.508, -0.02487, 1.508, -0.0739, 1.205, 0.07406, 1.259, -0.2623, 1.036, -0.1876, 1.037, -0.1989, 1.116, -0.376, 1.145, -0.2944, 1.036, -0.2623, 1.036, -0.1989, 1.116, -0.2047, 1.157, 1.64, -0.3734, 1.584, -0.3709, 1.496, -0.57, 1.522, -0.5689, 1.64, -0.4372, 1.64, -0.4372, 1.522, -0.5689, 1.64, -0.5639, 0.5464, 1.584, 0.4902, 1.461, 0.5464, 1.45, -0.205, 1.204, -0.1876, 1.382, -0.3538, 1.371, -0.3538, 1.371, -0.4052, 1.262, -0.2076, 1.178, -0.205, 1.204, -0.4052, 1.262, -0.4174, 1.201, -0.376, 1.145, -0.2047, 1.157, -0.2076, 1.178, 0.5464, 1.584, 0.5464, 1.641, 0.4902, 1.577, 0.4902, 1.461, 0.5813, 1.184, 0.6053, 1.145, 0.6522, 1.069, 0.7577, 1.069, 0.7577, 1.439, 0.6384, 1.415, 0.6123, 1.41, 0.5745, 1.232, 0.5689, 1.205, -0.4599, 0.4035, -0.4298, 0.3602, -0.4267, 0.5043, -0.5299, 0.5043, 1.093, -0.3501, 1.224, -0.3685, 1.224, 0.003152, 1.079, 0.003237, 0.99, -0.1042, 0.9446, -0.1594, 0.9692, -0.2135, 1.028, -0.3405, 0.4269, -0.5673, 0.2961, -0.8768, 0.427, -0.8897, 0.4269, -0.5673, 0.427, -0.4601, 0.1019, -0.5822, 0.2463, -0.8719, 0.2961, -0.8768, 1.597, 0.587, 1.68, 0.6315, 1.543, 0.89, 1.526, 0.89, 1.543, 0.89, 1.68, 0.6315, 1.702, 0.89, 0.1866, 1.062, 0.04322, 1.067, 0.05135, 1.062, 0.1739, 1.052, 0.217, 1.087, 0.0494, 1.205, -0.02243, 1.108, 0.04322, 1.067, 0.1866, 1.062, 0.05135, 1.062, -0.05307, 0.9376, -0.05396, 0.8865, 0.01198, 0.8788, 0.1838, 1.006, 0.1739, 1.052, 0.217, 0.8547, 0.1838, 1.006, 0.01198, 0.8788, 0.4537, 1.574, 0.3844, 1.581, 0.3151, 1.433, 0.4712, 1.564, 0.427, -0.4601, 0.427, -0.4148, 0.3598, -0.3836, 0.3275, -0.3779, 0.1019, -0.5822, 1.015, 1.053, 1.015, 1.39, 0.9137, 1.046, 0.9137, 1.046, 1.015, 1.39, 1.009, 1.393, 0.8052, 1.213, 0.7917, 1.161, -0.02243, 1.108, 0.0494, 1.205, -0.0739, 1.14, 0.2596, 1.314, 0.2955, 1.281, 0.3871, 1.291, 0.269, 1.334, 0.4798, 1.559, 0.4712, 1.564, 0.3151, 1.433, 0.269, 1.334, 0.3871, 1.291, 0.4798, 1.301, 1.867, 0.7216, 1.866, 0.7729, 1.854, 0.7781, 1.74, 0.8256, 1.713, 0.7976, 1.702, 0.7853, 1.717, 0.741, 1.769, 0.5951, 1.867, 0.587, -0.391, -0.346, -0.391, -0.3132, -0.3941, -0.3329, -0.3957, -0.3427, 0.9444, 1.806, 0.9348, 1.804, 0.8581, 1.794, 0.7982, 1.785, 0.7917, 1.737, 0.8686, 1.69, 0.9444, 1.643, 0.7878, 0.6539, 0.7879, 0.7573, 0.7879, 1.069, 0.6404, 1.02, 0.5862, 0.8415, 0.5689, 0.7839, 0.5852, 0.7709, 0.6659, 0.7068, 0.7877, 0.6102, 1.162, -0.4197, 1.122, -0.4711, 1.122, -0.518, 1.16, -0.4514, 1.16, -0.4514, 1.122, -0.518, 1.147, -0.5097, 1.16, -0.4664, 0.6493, 0.007484, 0.6493, 0.05677, 0.632, 0.06264, 0.6493, -0.03494, 0.6493, 0.007484, 0.632, 0.06264, 0.5977, 0.07417, 0.5831, 0.006278, 0.6252, -0.04723, 1.036, 0.01249, 1.048, 0.003237, 1.074, 0.02282, 1.048, 0.06156, 1.136, 0.003237, 1.162, 0.07309, 1.144, 0.0731, 1.1, 0.009151, 1.099, 0.0731, 1.1, 0.009151, 1.144, 0.0731, 1.051, 0.08184, 1.048, 0.06156, 1.074, 0.02282, 1.099, 0.08243, 1.162, -0.511, 1.16, -0.4664, 1.147, -0.5097, 0.9709, -0.4694, 0.9733, -0.4822, 0.9966, -0.518, 1.066, -0.4441, 1.066, -0.4269, 0.9842, -0.4183, 0.9661, -0.4423, 1.066, -0.4441, 0.9966, -0.518, 1.066, -0.5131, 1.051, 0.08184, 1.023, 0.08243, 1.036, 0.01249, 1.048, 0.06156, 0.2592, 1.057, 0.2592, 1.139, 0.217, 1.139, 0.2396, 1.095, 0.8938, -0.3774, 0.8869, -0.4341, 0.8841, -0.4577, 0.9016, -0.4979, 0.9106, -0.518, 0.9661, -0.5085, 0.9661, -0.4882, 0.9661, -0.4068, 0.9489, -0.3817, 0.7833, 1.2, 0.7619, 1.18, 0.7577, 1.077, 0.761, 1.075, 0.7833, 1.069, 0.3975, -0.2615, 0.2916, -0.2615, 0.3075, -0.3038, 0.3353, -0.3772, 0.3922, -0.2713, 1.036, 1.164, 1.032, 1.166, 1.026, 1.164, 1.019, 1.098, 1.036, 1.055, 1.015, 1.06, 1.036, 1.046, 1.036, 1.055, 1.019, 1.098, 0.2512, 1.667, 0.148, 1.585, 0.1396, 1.579, 0.2556, 1.508, 0.2556, 1.669, -0.09277, 0.7894, -0.08657, 0.7865, -0.08657, 0.9492, -0.1074, 0.9259, -0.1104, 0.9196, -0.109, 0.9086, -0.66, 0.9757, -0.7468, 0.8263, -0.6593, 0.8444, -0.6407, 0.9726, 0.2739, 1.259, 0.2596, 1.166, 0.3149, 1.108, 0.2871, 1.254, -0.7468, 0.8263, -0.66, 0.9757, -0.8665, 1.009, -0.8676, 1.002, -0.6849, 0.556, -0.6407, 0.7795, -0.6593, 0.8444, -0.7468, 0.8263, -0.7468, 0.8263, -0.8676, 1.002, -0.8788, 0.9258, -0.3997, 0.827, -0.172, 0.9458, -0.3103, 1.036, -0.172, 0.9458, -0.3997, 0.827, -0.4174, 0.7856, -0.2536, 0.6163, -0.172, 0.6128, -0.172, 0.9458, -0.2536, 0.6163, -0.2213, 0.5829, -0.7293, 0.5308, -0.6849, 0.556, -0.7468, 0.8263, 0.9446, 0.08151, 0.9651, 0.03475, 1.023, 0.003237, 1.023, 0.01806, 1.023, 0.01806, 1.023, 0.08818, 0.9446, 0.08151, 0.4906, 0.9695, 0.5673, 0.9883, 0.5674, 1.181, 0.4989, 0.545, 0.4665, 0.5115, 0.3035, 0.3411, 0.3467, 0.09055, 0.5687, 0.1289, 0.5689, 0.2546, 0.5689, 0.4968, 0.5113, 0.5368, -0.2262, 1.388, -0.2193, 1.388, -0.1917, 1.63, -0.4174, 1.63, -0.3978, 1.588, -0.2986, 1.382, 1.786, 1.209, 1.62, 1.197, 1.615, 0.9503, 1.765, 0.9181, 1.779, 0.9152, 1.786, 0.9278, 0.4906, 0.9695, 0.5674, 1.181, 0.5674, 1.281, 0.2871, 1.254, 0.3149, 1.108, 1.716, 0.4416, 1.716, 0.4586, 1.697, 0.4525, 1.496, -0.8809, 1.496, -0.4698, 1.441, -0.7967, 1.478, -0.8897, 1.417, -0.7371, 1.441, -0.7967, 1.496, -0.4698, 1.425, -0.4469, 1.412, -0.4588, 1.333, -0.5263, 1.417, -0.7371, 1.412, -0.4588, 1.716, 0.4416, 1.697, 0.4525, 1.664, 0.3935, 1.687, 0.1181, 1.716, 0.4416, 1.664, 0.3935, 1.573, 0.2302, 1.716, 0.4416, 1.687, 0.1181, 1.716, 0.09055, 0.2992, 0.8206, 0.299, 0.8384, 0.2488, 0.7678, 0.2992, 0.7191, 1.56, -0.3685, 1.582, -0.362, 1.583, -0.2686, 1.583, -0.2087, 1.583, 0.002816, 1.523, 0.03596, 1.416, -0.1259, 1.522, -0.3041, -0.6174, 1.774, -0.5161, 1.682, -0.5161, 1.875, -0.5996, 1.863, -0.6407, 1.801, -0.776, 1.289, -0.6599, 1.376, -0.7856, 1.381, -0.776, 1.289, -0.661, 1.294, -0.6599, 1.376, 1.373, 0.5897, 1.526, 0.5928, 1.526, 0.8309, 1.378, 0.7651, 1.347, 0.5892, 1.373, 0.5897, 1.526, 0.8309, 1.526, 0.8769, 1.378, 0.7651, 1.322, 0.702, 1.333, 0.5877, 1.347, 0.5892, 1.326, 0.587, 1.333, 0.5877, 1.322, 0.702, -0.8371, 1.214, -0.8788, 1.009, -0.776, 1.289, -0.776, 1.289, -0.8788, 1.009, -0.7838, 1.018, -0.6599, 1.036, -0.6602, 1.113, -0.776, 1.289, -0.6602, 1.113, -0.661, 1.294, 1.526, 0.9152, 1.378, 0.7651, 1.526, 0.8769, 0.7537, 1.439, 0.7537, 1.725, 0.5693, 1.724, 0.5689, 1.621, 0.6981, 1.493, 1.24, 1.82, 1.215, 1.82, 1.185, 1.82, 1.03, 1.819, 1.039, 1.643, 1.23, 1.61, 1.238, 1.728, 1.587, 0.05254, 1.583, 0.04556, 1.59, -0.07919, 1.73, -0.09885, 1.73, 0.07804, 1.616, 0.06953, 1.596, 0.06791, 1.595, 1.282, 1.52, 1.198, 1.614, 1.265, 1.615, 1.288, 1.614, 1.265, 1.52, 1.198, 1.61, 1.186, -0.03825, 0.2952, 0.1523, 0.497, -0.04798, 0.4932, -0.0739, 0.2251, 0.2056, 0.09055, -0.03825, 0.2952, 0.2056, 0.09055, 0.2857, 0.1528, -0.03825, 0.2952, -0.04798, 0.4932, -0.05274, 0.4976, -0.05626, 0.488, -0.03825, 0.2952, 1.104, 1.048, 1.246, 0.9152, 1.235, 0.9456, 1.09, 1.12, 1.5, 1.122, 1.518, 1.145, 1.52, 1.198, 1.52, 1.198, 1.518, 1.145, 1.609, 1.166, 1.61, 1.186, -0.0739, 0.2251, 0.09735, 0.1159, 0.2056, 0.09055, 1.442, 1.148, 1.5, 1.122, 1.52, 1.198, 1.518, 1.145, 1.613, 1.002, 1.609, 1.166, 1.518, 1.145, 1.5, 1.122, 1.614, 0.9839, 1.613, 1.002, 1.615, 0.9434, 1.614, 0.9839, 1.5, 1.122, 1.475, 0.9152, 1.09, 1.12, 1.235, 0.9456, 1.173, 1.121, 1.09, 1.12, 1.173, 1.121, 1.186, 1.158, 1.051, 1.33, 1.051, 1.33, 1.038, 1.253, 1.09, 1.12, 1.051, 1.33, 1.186, 1.158, 1.246, 1.324, -0.09271, 0.7597, -0.08169, 0.7865, -0.172, 0.7865, -0.1719, 0.5829, -0.1653, 0.5836, 0.6922, -0.07275, 0.6638, -0.09692, 0.7389, -0.2946, 0.752, -0.3289, 0.7561, -0.3392, 0.9446, -0.3685, 0.9446, -0.03371, 0.8185, 0.03465, -0.07412, 0.5552, -0.4174, 0.5829, -0.416, 0.4685, -0.1664, 0.2179, -0.149, 0.2305, -0.08934, 0.2741, -0.0739, 0.2854, -0.0739, 0.4844, -0.07394, 0.506, -0.03825, 0.2952, 0.2857, 0.1528, 0.3035, 0.1651, 0.1828, 0.4976, 0.1523, 0.497, 0.2312, 0.8597, 0.2759, 0.8557, 0.2216, 0.878, 0.2765, 0.8689, 0.217, 0.8873, 0.2216, 0.878, 0.2759, 0.8557, 0.2765, 0.8689, 0.2759, 0.8557, 0.2854, 0.8595, 0.2872, 0.8717, 0.2759, 0.8557, 0.2846, 0.8547, 0.2854, 0.8595, 0.6908, 0.0828, 0.7042, 0.06359, 0.7042, 0.08515, 0.6638, 0.07803, 0.6658, 0.06943, 0.7042, 0.03465, 0.7042, 0.06359, 0.6908, 0.0828, 1.247, 0.4883, 1.247, 0.5849, 1.197, 0.5064, 1.203, 0.4942, 1.206, 0.4893, 1.233, 0.4884, 1.016, 0.5662, 1.01, 0.5573, 1.078, 0.4883, 1.078, 0.5851, 1.056, 0.5846, 1.028, 0.5836, 0.2872, 0.9508, 0.217, 0.8873, 0.2765, 0.8689, 0.2872, 0.8717, 0.2519, 1.272, 0.2248, 1.228, 0.2581, 1.265, 0.258, 1.271, 0.2248, 1.228, 0.2581, 1.212, 0.2581, 1.265, 0.7645, 1.226, 0.7691, 1.231, 0.7577, 1.244, 0.2251, 1.279, 0.2095, 1.263, 0.2248, 1.228, 0.2519, 1.272, 0.7286, 0.05273, 0.7273, 0.07932, 0.7099, 0.07932, 0.7042, 0.04167, 0.4039, -0.2838, 0.4183, -0.2721, 0.3975, -0.2721, 0.4122, -0.2987, 0.4183, -0.2721, 0.4039, -0.2838, 0.2581, 1.212, 0.2248, 1.228, 0.2577, 1.205, 0.7577, 1.244, 0.7691, 1.231, 0.7798, 1.243, 0.7804, 1.268, 0.7295, 0.03465, 0.7286, 0.05273, 0.7042, 0.04167, 0.7774, 1.205, 0.7804, 1.2, 0.7798, 1.243, 0.7691, 1.231, 0.7645, 1.226, 1.089, 0.5198, 1.11, 0.5009, 1.124, 0.4883, 1.143, 0.5068, 1.143, 0.5545, 1.138, 0.5557, 1.085, 0.5665, 1.078, 0.5675, 1.084, 0.5407, 1.542, 0.2574, 1.534, 0.502, 1.421, 0.3263, 1.545, 0.5188, 1.534, 0.502, 1.542, 0.2574, 1.573, 0.4937, 0.7128, 0.6102, 0.5689, 0.3883, 0.7779, 0.5884, 0.7873, 0.4583, 0.7779, 0.5884, 0.5689, 0.3883, 0.7917, 0.3958, 0.7147, 0.2814, 0.7917, 0.1992, 0.5689, 0.3883, 0.7147, 0.2814, 0.7917, 0.3958, 0.7873, 0.4583, 1.512, 0.09055, 1.542, 0.2574, 1.421, 0.3263, 1.412, 0.3189, 1.512, 0.09055, 1.573, 0.1458, 1.542, 0.2574, 0.5962, 0.3048, 0.7147, 0.2814, 0.5689, 0.3883, 0.5962, 0.3048, 0.6295, 0.2272, 0.7147, 0.2814, 0.7905, 0.1585, 0.7917, 0.1705, 0.7147, 0.2814, 0.6295, 0.2272, 0.7917, 0.1992, 0.7147, 0.2814, 0.7917, 0.1705, 0.6295, 0.2272, 0.7836, 0.09055, 0.7905, 0.1585, -0.5299, -0.3295, -0.5299, 0.05329, -0.8422, 0.1576, -0.8788, 0.04659, -0.8313, -0.1185, -0.8084, -0.1976, -0.6581, -0.3271, -0.6361, -0.346, -0.6203, -0.3436, 1.644, 1.638, 1.471, 1.563, 1.465, 1.553, 1.585, 1.345, 1.597, 1.325, 1.644, 1.325, 1.122, -0.518, 1.122, -0.4153, 1.076, -0.4208, 1.066, -0.4535, 1.666, -0.57, 1.521, -0.6516, 1.496, -0.8637, 1.666, -0.8897, -0.7583, 1.637, -0.6567, 1.419, -0.6567, 1.62, -0.6567, 1.419, -0.7583, 1.637, -0.8267, 1.409, -0.6568, 1.381, 1.666, -0.5298, 1.851, -0.6397, 1.85, -0.6252, 1.706, -0.4286, 1.666, -0.4286, 1.85, -0.6252, 1.843, -0.4286, 1.706, -0.4286, 0.3148, 1.585, 0.4573, 1.594, 0.4573, 1.721, 0.4573, 1.755, 0.2608, 1.692, 0.2596, 1.581, 0.3148, 1.585, 0.4573, 1.721, 0.2939, 1.829, 0.2608, 1.692, 0.4573, 1.773, 0.4571, 1.785, 0.2939, 1.829, 0.2633, 1.811, 0.2608, 1.692, 0.4573, 1.773, 0.2608, 1.692, 0.4573, 1.755, 1.694, -0.6171, 1.851, -0.647, 1.851, -0.6397, 1.666, -0.5298, -0.8483, 1.602, -0.8788, 1.592, -0.8587, 1.513, 1.249, 1.789, 1.246, 1.613, 1.431, 1.618, 1.431, 1.815, 1.431, 1.839, 1.39, 1.828, 1.841, -0.8673, 1.841, -0.647, 1.688, -0.6671, 1.668, -0.864, 1.666, -0.8785, 1.666, -0.8858, 1.675, -0.8897, 1.691, -0.8877, 1.723, -0.8835, 1.564, 1.644, 1.602, 1.638, 1.602, 1.845, 1.602, 1.884, 1.472, 1.884, 1.465, 1.659, -0.8483, 1.602, -0.8587, 1.513, -0.8478, 1.412, -0.8267, 1.409, -0.7583, 1.637, 0.4962, 1.297, 0.5357, 1.367, 0.5464, 1.45, 0.4863, 1.45, 0.7917, 0.9025, 0.8708, 0.906, 0.8056, 0.9919, 0.8102, 1.021, 0.8056, 0.9919, 0.8708, 0.906, 0.4798, 1.45, 0.4962, 1.297, 0.4863, 1.45, 0.8708, 0.906, 0.9785, 1.017, 0.8165, 1.046, 0.8102, 1.021, 1.315, 0.9791, 1.26, 1.018, 1.261, 0.9642, 1.291, 0.9152, 1.291, 0.9152, 1.261, 0.9642, 1.261, 0.9456, 0.4962, 1.297, 0.5244, 1.281, 0.5357, 1.367, 0.7951, 0.839, 0.8076, 0.606, 0.9992, 0.6155, 0.9992, 0.6155, 1.02, 0.6165, 0.8708, 0.906, 0.7917, 0.9025, 0.7951, 0.839, 1.02, 0.6165, 1.038, 0.6174, 0.9952, 0.8524, 0.8708, 0.906, 1.315, 0.9791, 1.44, 1.087, 1.442, 1.325, 1.424, 1.325, 1.253, 1.178, 1.315, 0.9791, 1.424, 1.325, 1.246, 1.325, 1.26, 1.018, 1.315, 0.9791, 1.253, 1.178, 0.9931, -0.5247, 0.9761, -0.54, 0.9275, -0.585, 0.9049, -0.7437, 0.8841, -0.8896, 1.167, -0.8897, 1.167, -0.518, 1.082, -0.5211, -0.4487, 1.458, -0.4486, 1.476, -0.4486, 1.496, -0.4486, 1.682, -0.6364, 1.668, -0.6407, 1.407, -0.4657, 1.453, 1.32, -0.3456, 1.347, -0.3685, 1.353, -0.3631, 1.411, -0.3086, 1.416, 0.05915, 1.224, 0.05915, 1.232, -0.1715, 1.234, -0.2343, 1.299, -0.3185, 0.9952, 0.8524, 1.038, 0.9687, 0.9785, 1.017, 0.8708, 0.906, 0.5831, 0.09055, 0.4113, 0.08592, 0.583, -0.09066, 0.3534, 0.08438, 0.3335, -0.1422, 0.583, -0.1475, 0.583, -0.09066, 0.4113, 0.08592, 0.3335, -0.1422, 0.4885, -0.2615, 0.5831, -0.1909, 0.583, -0.1475, -0.4174, 1.72, -0.2989, 1.835, -0.4132, 1.835, -0.2989, 1.835, -0.4174, 1.72, -0.225, 1.63, -0.2712, 1.835, 0.3449, 0.08415, 0.3257, 0.003565, 0.3335, -0.1422, 0.3534, 0.08438, 1.798, 1.562, 1.694, 1.334, 1.798, 1.359, 1.798, 1.562, 1.798, 1.604, 1.644, 1.389, 1.659, 1.325, 1.694, 1.334, 1.773, -0.1432, 1.773, -0.09885, 1.598, -0.141, 1.583, -0.3309, 0.3257, 0.003565, 0.2916, -0.1283, 0.3335, -0.1422, 1.773, -0.1603, 1.773, -0.1432, 1.583, -0.3309, 1.61, -0.3685, 1.773, -0.1603, 1.61, -0.3685, 1.773, -0.335, 1.65, 1.506, 1.644, 1.389, 1.798, 1.604, 1.798, 1.634, -0.224, 1.747, -0.2246, 1.702, -0.225, 1.668, -0.1149, 1.637, -0.08818, 1.63, -0.1307, 1.89, -0.222, 1.89, 1.751, 0.5598, 1.716, 0.5535, 1.718, 0.5469, 1.729, 0.5021, 1.764, 0.3694, 1.857, 0.366, 1.857, 0.5785, 0.2916, -0.2309, 0.2817, -0.1965, 0.2672, -0.1464, 0.198, 0.09055, -0.0738, 0.09055, -0.0739, -0.2362, 0.09237, -0.3742, 0.13, -0.3474, 0.1445, -0.3371, -0.3957, -0.346, -0.3957, -0.3375, -0.4032, -0.3414, 1.34, -0.4469, 1.346, -0.4465, 1.368, -0.4447, 1.375, -0.3727, 1.363, -0.3727, 1.337, -0.4243, 1.333, -0.389, 1.345, -0.3727, 1.333, -0.3767, 1.345, -0.3727, 1.333, -0.389, 1.337, -0.4243, 1.363, -0.3727, 1.197, 0.5789, 1.146, 0.5377, 1.143, 0.5349, 1.16, 0.5183, 1.185, 0.4926, 1.197, 0.4883, 0.2292, 1.301, 0.2352, 1.363, 0.2197, 1.35, 0.2095, 1.342, 0.2477, 1.279, 0.2477, 1.365, 0.2352, 1.363, 0.2292, 1.301, 0.2391, 1.28, 1.162, 0.05767, 1.179, 0.03942, 1.214, 0.003237, 1.214, 0.07638, 1.17, 0.06505, 0.237, 1.139, 0.237, 1.2, 0.2279, 1.193, 0.217, 1.153, -0.1104, 0.9873, -0.08249, 0.9492, -0.07618, 0.9526, -0.07618, 1.015, -0.08796, 1.028, 0.4225, -0.366, 0.3975, -0.367, 0.4225, -0.3772, 0.4224, -0.3245, 0.4134, -0.3153, 0.3975, -0.367, 0.4225, -0.366, 0.4181, -0.2987, 0.4134, -0.3153, 0.4224, -0.3245, -0.4091, 0.2083, -0.4268, 0.1621, -0.4036, 0.1239, -0.3914, 0.1444, -0.3914, 0.1887, -0.3915, 0.2008, 0.7295, 0.07831, 0.7474, 0.03465, 0.7474, 0.08791, -0.5074, 0.5267, -0.5299, 0.5287, -0.5145, 0.5043, -0.5074, 0.5056])
me_cube_cell_026.update()

# ---- objects
ob_cube_cell_016 = bpy.data.objects.new('Cube_cell.016', me_cube_cell_026)

# ---- transforms, parenting, visibility, modifiers, constraints
ob_cube_cell_016.location = (1.574, 0.462, 0.06036)
ob_cube_cell_016.rotation_euler = (1.571, -0.3255, -1.231)

# ---- collection membership
col_collection.objects.link(ob_cube_cell_016)

# ---- scene / render settings (as saved in the file)
scene.frame_start = 1; scene.frame_end = 250; scene.frame_set(1)
scene.render.engine = 'BLENDER_EEVEE_NEXT'
scene.cycles.sampling_pattern = 'TABULATED_SOBOL'
scene.cycles.use_light_tree = False
scene.view_settings.view_transform = 'Filmic'
bpy.context.view_layer.update()

# ---- added for rendering (the .blend has no active camera and no usable light): camera, sun
cam_auto = bpy.data.cameras.new('AutoCamera')
cam_auto.lens = 50.0
cam_auto.sensor_width = 36.0
cam_auto.clip_end = 1000.0
ob_auto_camera = bpy.data.objects.new('AutoCamera', cam_auto)
scene.collection.objects.link(ob_auto_camera)
ob_auto_camera.location = (7.48279, -7.7218, 5.0997)
ob_auto_camera.rotation_euler = (1.09748, -7.21219e-08, 0.694738)
scene.camera = ob_auto_camera
light_auto_sun = bpy.data.lights.new('AutoSun', 'SUN')
light_auto_sun.energy = 3.0
light_auto_sun.angle = 0.0523599
ob_auto_sun = bpy.data.objects.new('AutoSun', light_auto_sun)
scene.collection.objects.link(ob_auto_sun)
ob_auto_sun.rotation_euler = (0.872665, 0.174533, 0.523599)
bpy.context.view_layer.update()
